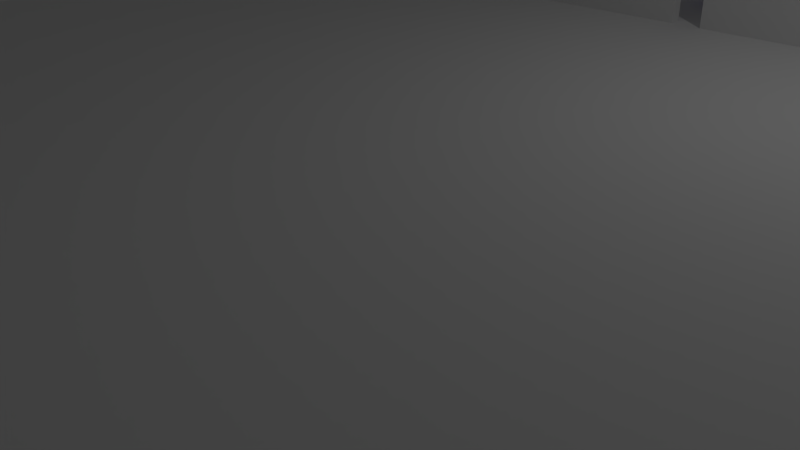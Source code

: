 # Source: target_v2.blend  (saved by Blender 2.69.0; exported with 4.5.12 LTS)
import bpy
from mathutils import Matrix  # noqa: F401  (used for matrix-valued properties, if any)

bpy.ops.wm.read_factory_settings(use_empty=True)
scene = bpy.context.scene
scene.name = 'Scene'

# ---- collections
col_collection_1 = bpy.data.collections.new('Collection 1'); scene.collection.children.link(col_collection_1)

# ---- materials (node trees are filled in below, after node groups)
mat_material_001 = bpy.data.materials.new('Material.001')
mat_material_001.alpha_threshold = 0.0
mat_material_001.use_transparent_shadow = False
mat_material_001.diffuse_color = (0.1659, 0.1226, 0.8, 1.0)
mat_material_001.roughness = 0.5
mat_material_001.line_color = (0.0, 0.0, 0.0, 0.5179)
mat_material = bpy.data.materials.new('Material')
mat_material.alpha_threshold = 0.0
mat_material.use_transparent_shadow = False
mat_material.roughness = 0.5
mat_material.line_color = (0.0, 0.0, 0.0, 1.0)

# ---- material node trees

# ---- world
world_world = bpy.data.worlds.new('World'); scene.world = world_world
world_world.color = (0.05088, 0.05088, 0.05088)
world_world.use_sun_shadow = False
world_world.sun_shadow_jitter_overblur = 0.0
world_world.cycles.sampling_method = 'MANUAL'
world_world.cycles.sample_map_resolution = 256

# ---- cameras
cam_camera = bpy.data.cameras.new('Camera')
cam_camera.clip_end = 100.0
cam_camera.lens = 35.0
cam_camera.sensor_width = 32.0
cam_camera.sensor_height = 18.0
cam_camera.ortho_scale = 7.314
cam_camera.dof.focus_distance = 0.0
cam_camera.dof.aperture_fstop = 128.0

# ---- lights
light_lamp = bpy.data.lights.new('Lamp', 'POINT')
light_lamp.transmission_factor = 0.0
light_lamp.cutoff_distance = 30.0
light_lamp.energy = 100.0
light_lamp.shadow_buffer_clip_start = 1.001
light_lamp.shadow_soft_size = 0.1
light_lamp.shadow_maximum_resolution = 0.006
light_lamp.use_absolute_resolution = True
light_lamp.cycles.use_multiple_importance_sampling = False

# ---- meshes
me_cube_004 = bpy.data.meshes.new('Cube.004')
me_cube_004.from_pydata([(-1.0, -1.0, -1.0), (-1.0, 1.0, -1.0), (1.0, 1.0, -1.0), (1.0, -1.0, -1.0), (-1.0, -1.0, 1.0), (-1.0, 1.0, 1.0), (1.0, 1.0, 1.0), (1.0, -1.0, 1.0)], [], [(4, 5, 1, 0), (5, 6, 2, 1), (6, 7, 3, 2), (7, 4, 0, 3), (0, 1, 2, 3), (7, 6, 5, 4)])
me_cube_004.use_remesh_preserve_volume = False
me_cube_004.use_remesh_preserve_attributes = False
me_cube_004.use_mirror_vertex_groups = False
me_cube_004.update()
me_cube_003 = bpy.data.meshes.new('Cube.003')
me_cube_003.from_pydata([(-0.25, -0.25, -1.0), (-0.25, 0.25, -1.0), (0.25, 0.25, -1.0), (0.25, -0.25, -1.0), (-0.25, -0.25, 1.0), (-0.25, 0.25, 1.0), (0.25, 0.25, 1.0), (0.25, -0.25, 1.0)], [], [(4, 5, 1, 0), (5, 6, 2, 1), (6, 7, 3, 2), (7, 4, 0, 3), (0, 1, 2, 3), (7, 6, 5, 4)])
me_cube_003.materials.append(mat_material_001)
me_cube_003.use_remesh_preserve_volume = False
me_cube_003.use_remesh_preserve_attributes = False
me_cube_003.use_mirror_vertex_groups = False
me_cube_003.update()
me_cube_002 = bpy.data.meshes.new('Cube.002')
me_cube_002.from_pydata([(-4.0, -0.1, -2.0), (-4.0, 0.1, -2.0), (4.0, 0.1, -2.0), (4.0, -0.1, -2.0), (-4.0, -0.1, 2.0), (-4.0, 0.1, 2.0), (4.0, 0.1, 2.0), (4.0, -0.1, 2.0)], [], [(4, 5, 1, 0), (5, 6, 2, 1), (6, 7, 3, 2), (7, 4, 0, 3), (0, 1, 2, 3), (7, 6, 5, 4)])
me_cube_002.use_remesh_preserve_volume = False
me_cube_002.use_remesh_preserve_attributes = False
me_cube_002.use_mirror_vertex_groups = False
me_cube_002.update()
me_cube_001 = bpy.data.meshes.new('Cube.001')
me_cube_001.from_pydata([(-4.0, -0.1, -2.0), (-4.0, 0.1, -2.0), (4.0, 0.1, -2.0), (4.0, -0.1, -2.0), (-4.0, -0.1, 2.0), (-4.0, 0.1, 2.0), (4.0, 0.1, 2.0), (4.0, -0.1, 2.0)], [], [(4, 5, 1, 0), (5, 6, 2, 1), (6, 7, 3, 2), (7, 4, 0, 3), (0, 1, 2, 3), (7, 6, 5, 4)])
me_cube_001.use_remesh_preserve_volume = False
me_cube_001.use_remesh_preserve_attributes = False
me_cube_001.use_mirror_vertex_groups = False
me_cube_001.update()
me_cube = bpy.data.meshes.new('Cube')
me_cube.from_pydata([(10.0, 10.0, -0.15), (10.0, -10.0, -0.15), (-10.0, -10.0, -0.15), (-10.0, 10.0, -0.15), (10.0, 10.0, 0.15), (10.0, -10.0, 0.15), (-10.0, -10.0, 0.15), (-10.0, 10.0, 0.15)], [], [(0, 1, 2, 3), (4, 7, 6, 5), (0, 4, 5, 1), (1, 5, 6, 2), (2, 6, 7, 3), (4, 0, 3, 7)])
me_cube.materials.append(mat_material)
me_cube.use_remesh_preserve_volume = False
me_cube.use_remesh_preserve_attributes = False
me_cube.use_mirror_vertex_groups = False
me_cube.update()

# ---- objects
ob_backwall = bpy.data.objects.new('BackWall', me_cube_004)
ob_target = bpy.data.objects.new('target', me_cube_003)
ob_leftwall = bpy.data.objects.new('LeftWall', me_cube_002)
ob_rightwall = bpy.data.objects.new('RightWall', me_cube_001)
ob_ground = bpy.data.objects.new('Ground', me_cube)
ob_lamp = bpy.data.objects.new('Lamp', light_lamp)
ob_camera = bpy.data.objects.new('Camera', cam_camera)

# ---- transforms, parenting, visibility, modifiers, constraints
ob_backwall.location = (0.0, 9.0, 2.0)
ob_backwall.scale = (10.0, 0.15, 2.0)
ob_backwall.lineart.crease_threshold = 0.0
ob_target.location = (-0.2182, 5.583, 1.15)
ob_target.lineart.crease_threshold = 0.0
ob_leftwall.location = (-4.25, 4.0, 2.0)
ob_leftwall.lineart.crease_threshold = 0.0
ob_rightwall.location = (4.25, 4.0, 2.0)
ob_rightwall.lineart.crease_threshold = 0.0
ob_ground.location = (0.0, 0.0, 0.0)
ob_ground.lock_rotations_4d = False
ob_ground.empty_display_type = 'ARROWS'
ob_ground.lineart.crease_threshold = 0.0
ob_lamp.location = (4.076, 1.005, 5.904)
ob_lamp.rotation_euler = (0.6503, 0.05522, 1.866)
ob_lamp.lock_rotations_4d = False
ob_lamp.empty_display_type = 'ARROWS'
ob_lamp.color = (0.0, 0.0, 0.0, 0.0)
ob_lamp.lineart.crease_threshold = 0.0
ob_camera.location = (7.089, -9.045, 3.603)
ob_camera.rotation_euler = (1.109, 0.01082, 0.8149)
ob_camera.lock_rotations_4d = False
ob_camera.empty_display_type = 'ARROWS'
ob_camera.color = (0.0, 0.0, 0.0, 0.0)
ob_camera.display_type = 'WIRE'
ob_camera.lineart.crease_threshold = 0.0

# ---- collection membership
col_collection_1.objects.link(ob_backwall)
col_collection_1.objects.link(ob_target)
col_collection_1.objects.link(ob_leftwall)
col_collection_1.objects.link(ob_rightwall)
col_collection_1.objects.link(ob_ground)
col_collection_1.objects.link(ob_lamp)
col_collection_1.objects.link(ob_camera)

# ---- scene / render settings (as saved in the file)
scene.camera = ob_camera
scene.frame_start = 1; scene.frame_end = 250; scene.frame_set(1)
scene.render.engine = 'BLENDER_EEVEE_NEXT'
scene.render.image_settings.compression = 90
scene.render.resolution_percentage = 50
scene.render.dither_intensity = 0.0
scene.cycles.use_denoising = False
scene.cycles.samples = 10
scene.cycles.sampling_pattern = 'TABULATED_SOBOL'
scene.cycles.light_sampling_threshold = 0.0
scene.cycles.use_adaptive_sampling = False
scene.cycles.use_light_tree = False
scene.cycles.blur_glossy = 0.0
scene.cycles.volume_bounces = 1
scene.cycles.pixel_filter_type = 'GAUSSIAN'
scene.cycles.sample_clamp_indirect = 0.0
scene.view_settings.view_transform = 'Standard'
bpy.context.view_layer.update()

